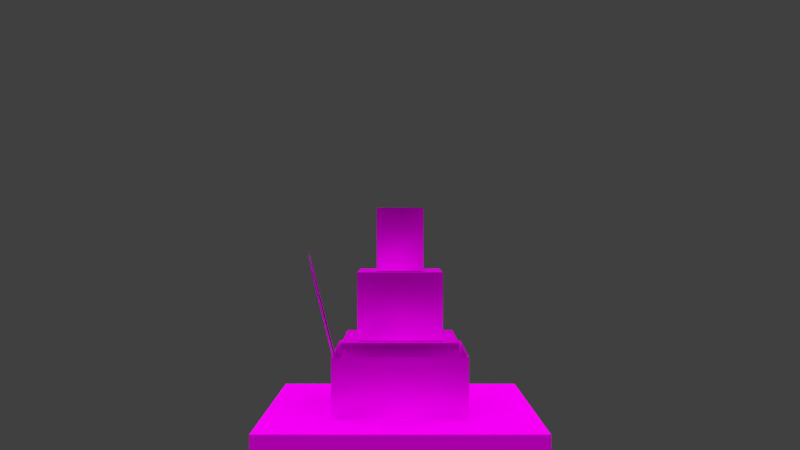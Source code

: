 # Source: Witch_hat_a_anim.blend  (saved by Blender 2.82.7; exported with 4.5.12 LTS)
import bpy
from mathutils import Matrix  # noqa: F401  (used for matrix-valued properties, if any)

bpy.ops.wm.read_factory_settings(use_empty=True)
scene = bpy.context.scene
scene.name = 'Scene'

# ---- collections
col_collection_1 = bpy.data.collections.new('Collection 1'); scene.collection.children.link(col_collection_1)
col_collection_2 = bpy.data.collections.new('Collection 2'); scene.collection.children.link(col_collection_2)

# ---- images (referenced by path relative to the original .blend; pixels are not part of the script)
import os
ASSET_DIR = os.environ.get("B2B_ASSET_DIR", "")  # directory of the original .blend (textures are referenced by path, not embedded)
HERE = os.path.dirname(os.path.abspath(__file__))  # packed textures are extracted next to this script under _unpacked/

def load_image(name, relpath, width, height, colorspace="sRGB"):
    """Load a texture the original file referenced (path relative to the .blend, or extracted next to this script)."""
    p = next((c for c in (os.path.join(HERE, relpath), os.path.join(ASSET_DIR, relpath)) if relpath and os.path.exists(c)), "")
    if p:
        img = bpy.data.images.load(p, check_existing=True)
        img.name = name
    else:  # same state as the original file: an image datablock whose file is absent (Cycles renders it pink)
        img = bpy.data.images.new(name, width, height)
        img.source = "FILE"
        img.filepath = "//" + (relpath or name)
    img.colorspace_settings.name = colorspace
    return img
img_witches_witch_hat_all_png = load_image('witches_witch_hat_all.png', 'witches_witch_hat_all.png', 1024, 1024, 'sRGB')

# ---- materials (node trees are filled in below, after node groups)
mat_character = bpy.data.materials.new('Character')
mat_character.alpha_threshold = 0.0
mat_character.use_transparent_shadow = False
mat_character.roughness = 0.5
mat_character.specular_intensity = 0.0
mat_character.line_color = (0.0, 0.0, 0.0, 1.0)

# ---- material node trees
mat_character.use_nodes = True; mat_character.node_tree.nodes.clear()
_N = mat_character.node_tree.nodes; _L = mat_character.node_tree.links
n0 = _N.new('ShaderNodeOutputMaterial'); n0.name = 'Material Output'; n0.location = (81, -29)
n1 = _N.new('ShaderNodeBsdfPrincipled'); n1.name = 'Principled BSDF'; n1.location = (-277, 43)
n1.distribution = 'GGX'
n1.subsurface_method = 'BURLEY'
n1.inputs[2].default_value = 0.0
n1.inputs[3].default_value = 0.0
n1.inputs[13].default_value = 0.0
n1.inputs[20].default_value = 0.0
n1.inputs[27].default_value = (0.0, 0.0, 0.0, 1.0)
n1.inputs[28].default_value = 1.0
n2 = _N.new('ShaderNodeTexImage'); n2.name = 'Image Texture'; n2.location = (-616, -138)
n2.image = img_witches_witch_hat_all_png
n2.interpolation = 'Closest'
_L.new(n2.outputs[0], n1.inputs[0])
_L.new(n2.outputs[1], n1.inputs[4])
_L.new(n1.outputs[0], n0.inputs[0])
n0.is_active_output = True

# ---- world
world_world = bpy.data.worlds.new('World'); scene.world = world_world
world_world.color = (0.05088, 0.05088, 0.05088)
world_world.use_sun_shadow = False
world_world.sun_shadow_jitter_overblur = 0.0
world_world.cycles.sampling_method = 'NONE'
world_world.cycles.sample_map_resolution = 256

# ---- cameras
cam_camera = bpy.data.cameras.new('Camera')
cam_camera.clip_end = 100.0
cam_camera.lens = 35.0
cam_camera.sensor_width = 32.0
cam_camera.sensor_height = 18.0
cam_camera.ortho_scale = 7.314
cam_camera.dof.focus_distance = 0.0
cam_camera.dof.aperture_fstop = 128.0

# ---- lights
light_sun_005 = bpy.data.lights.new('Sun.005', 'SUN')
light_sun_005.transmission_factor = 0.0
light_sun_005.angle = 1.571
light_sun_005.energy = 1.0
light_sun_005.shadow_buffer_clip_start = 0.5
light_sun_005.shadow_soft_size = 1.0
light_sun_005.shadow_cascade_max_distance = 1000.0
light_sun_005.cycles.use_multiple_importance_sampling = False
light_sun_004 = bpy.data.lights.new('Sun.004', 'SUN')
light_sun_004.transmission_factor = 0.0
light_sun_004.angle = 1.571
light_sun_004.energy = 1.0
light_sun_004.shadow_buffer_clip_start = 0.5
light_sun_004.shadow_soft_size = 1.0
light_sun_004.shadow_cascade_max_distance = 1000.0
light_sun_004.cycles.use_multiple_importance_sampling = False
light_sun_003 = bpy.data.lights.new('Sun.003', 'SUN')
light_sun_003.transmission_factor = 0.0
light_sun_003.angle = 1.571
light_sun_003.energy = 1.0
light_sun_003.shadow_buffer_clip_start = 0.5
light_sun_003.shadow_soft_size = 1.0
light_sun_003.shadow_cascade_max_distance = 1000.0
light_sun_003.cycles.use_multiple_importance_sampling = False
light_sun_001 = bpy.data.lights.new('Sun.001', 'SUN')
light_sun_001.transmission_factor = 0.0
light_sun_001.angle = 1.571
light_sun_001.energy = 1.0
light_sun_001.shadow_buffer_clip_start = 0.5
light_sun_001.shadow_soft_size = 1.0
light_sun_001.shadow_cascade_max_distance = 1000.0
light_sun_001.cycles.use_multiple_importance_sampling = False

# ---- meshes
me_cube_001 = bpy.data.meshes.new('Cube.001')
me_cube_001.from_pydata([(2.539, -2.295, 0.5297), (2.539, 2.466, 3.944), (-2.514, 2.466, 0.5297), (-2.514, -2.295, 3.944), (-2.514, 2.466, 3.944), (2.539, -2.295, 3.944), (-2.514, -2.295, 0.5297), (2.539, 2.466, 0.5297), (5.956, 5.535, 0.02703), (-5.94, -5.537, 0.02703), (5.956, -5.537, 0.7562), (-5.94, 5.535, 0.7562), (-5.94, -5.537, 0.7562), (-5.94, 5.535, 0.02703), (5.956, 5.535, 0.7562), (5.956, -5.537, 0.02703), (1.047, -0.889, 6.962), (-1.022, 1.06, 6.962), (-1.022, -0.889, 6.962), (1.047, 1.06, 6.962), (1.883, 1.847, 3.959), (-1.857, -1.676, 3.959), (1.883, -1.676, 6.938), (-1.857, 1.847, 6.938), (-1.857, -1.676, 6.938), (-1.857, 1.847, 3.959), (1.883, 1.847, 6.938), (1.883, -1.676, 3.959), (1.047, -0.889, 9.773), (-1.022, 1.06, 9.773), (-1.022, -0.889, 9.773), (1.047, 1.06, 9.773), (2.568, -0.5497, 0.5287), (4.546, -2.723, 7.754), (4.546, -4.416, 6.691), (2.568, 1.143, 1.591), (2.485, -0.5497, 0.5287), (4.463, -2.723, 7.754), (4.463, -4.416, 6.691), (2.485, 1.143, 1.591), (2.946, -2.678, 0.7388), (2.946, 2.848, 3.398), (-2.92, 2.848, 0.7388), (-2.92, -2.678, 3.398), (-2.92, 2.848, 3.398), (2.946, -2.678, 3.398), (-2.92, -2.678, 0.7388), (2.946, 2.848, 0.7388), (5.956, 5.535, 0.02703), (-5.94, -5.537, 0.02703), (-5.94, 5.535, 0.02703), (5.956, -5.537, 0.02703), (-5.94, -5.537, -5.684), (5.956, -5.537, -5.684), (5.956, 5.535, -5.684), (-5.94, 5.535, -5.684)], [], [(0, 7, 1, 5), (7, 0, 6, 2), (4, 3, 5, 1), (6, 0, 5, 3), (7, 2, 4, 1), (6, 3, 4, 2), (9, 12, 11, 13), (8, 13, 11, 14), (9, 15, 10, 12), (11, 12, 10, 14), (15, 8, 14, 10), (19, 16, 18, 17), (20, 25, 23, 26), (27, 20, 26, 22), (21, 24, 23, 25), (23, 24, 22, 26), (21, 27, 22, 24), (20, 27, 21, 25), (31, 29, 30, 28), (18, 30, 29, 17), (19, 31, 28, 16), (16, 28, 30, 18), (17, 29, 31, 19), (32, 35, 33, 34), (36, 38, 37, 39), (40, 47, 41, 45), (46, 40, 45, 43), (47, 42, 44, 41), (46, 43, 44, 42), (13, 8, 15, 9), (50, 48, 54, 55), (51, 49, 52, 53), (49, 50, 55, 52), (48, 51, 53, 54)])
_k = set([(0, 5), (0, 6), (0, 7), (1, 4), (1, 5), (1, 7), (2, 4), (2, 6), (2, 7), (3, 4), (3, 5), (3, 6), (8, 13), (8, 14), (8, 15), (9, 12), (9, 13), (9, 15), (10, 12), (10, 14), (10, 15), (11, 12), (11, 13), (11, 14), (16, 18), (16, 19), (17, 18), (17, 19), (20, 25), (20, 26), (20, 27), (21, 24), (21, 25), (21, 27), (22, 24), (22, 26), (22, 27), (23, 24), (23, 25), (23, 26), (28, 30), (28, 31), (29, 30), (29, 31), (32, 34), (32, 35), (33, 34), (33, 35), (36, 38), (36, 39), (37, 38), (37, 39), (40, 45), (40, 46), (40, 47), (41, 44), (41, 45), (41, 47), (42, 44), (42, 46), (42, 47), (43, 44), (43, 45), (43, 46), (48, 50), (48, 51), (49, 50), (49, 51), (52, 53), (52, 55), (53, 54), (54, 55)])
me_cube_001.attributes.new('sharp_edge', 'BOOLEAN', 'EDGE').data.foreach_set('value', [ (min(e.vertices), max(e.vertices)) in _k for e in me_cube_001.edges])
_uv = me_cube_001.uv_layers.new(name='UVMap')
_uv.uv.foreach_set('vector', [0.0, 0.4062, 0.25, 0.4062, 0.25, 0.5625, 0.0, 0.5625, 0.7812, 0.7188, 0.7812, 0.5312, 0.9688, 0.5312, 0.9688, 0.7188, 0.9688, 0.7812, 0.9688, 0.9688, 0.7812, 0.9688, 0.7812, 0.7812, 0.5, 0.4062, 0.75, 0.4062, 0.75, 0.5625, 0.5, 0.5625, 0.25, 0.4062, 0.5, 0.4062, 0.5, 0.5625, 0.25, 0.5625, 0.25, 0.4062, 0.25, 0.5625, 0.0, 0.5625, 0.0, 0.4062, 0.75, 0.375, 0.75, 0.4062, 0.5, 0.4062, 0.5, 0.375, 0.25, 0.375, 0.5, 0.375, 0.5, 0.4062, 0.25, 0.4062, 0.75, 0.375, 1.0, 0.375, 1.0, 0.4062, 0.75, 0.4062, 1.0, 1.0, 1.0, 0.75, 0.75, 0.75, 0.75, 1.0, 0.0, 0.4062, 0.25, 0.4062, 0.25, 0.375, 0.0, 0.375, 0.8438, 0.6562, 0.8438, 0.5938, 0.9062, 0.5938, 0.9062, 0.6562, 0.2812, 0.5625, 0.4688, 0.5625, 0.4688, 0.7188, 0.2812, 0.7188, 0.03125, 0.5625, 0.2188, 0.5625, 0.2188, 0.7188, 0.03125, 0.7188, 0.2188, 0.5625, 0.2188, 0.7188, 0.03125, 0.7188, 0.03125, 0.5625, 0.9375, 0.8125, 0.9375, 0.9375, 0.8125, 0.9375, 0.8125, 0.8125, 0.5312, 0.5625, 0.7188, 0.5625, 0.7188, 0.7188, 0.5312, 0.7188, 0.8125, 0.6875, 0.8125, 0.5625, 0.9375, 0.5625, 0.9375, 0.6875, 0.8438, 0.9062, 0.9062, 0.9062, 0.9062, 0.8438, 0.8438, 0.8438, 0.0625, 0.875, 0.0625, 0.7188, 0.1875, 0.7188, 0.1875, 0.875, 0.1875, 0.7188, 0.1875, 0.875, 0.0625, 0.875, 0.0625, 0.7188, 0.5625, 0.875, 0.5625, 0.7188, 0.6875, 0.7188, 0.6875, 0.875, 0.3125, 0.7188, 0.3125, 0.875, 0.4375, 0.875, 0.4375, 0.7188, 0.75, 1.0, 0.75, 0.875, 0.0, 0.875, 0.0, 1.0, 0.75, 1.0, 0.0, 1.0, 0.0, 0.875, 0.75, 0.875, 0.0, 0.0, 0.25, 0.0, 0.25, 0.125, 0.0, 0.125, 0.75, 0.0, 1.0, 0.0, 1.0, 0.125, 0.75, 0.125, 0.25, 0.0, 0.5, 0.0, 0.5, 0.125, 0.25, 0.125, 0.75, 0.0, 0.75, 0.125, 0.5, 0.125, 0.5, 0.0, 1.0, 0.75, 0.75, 0.75, 0.75, 0.5, 1.0, 0.5, 0.5, 0.125, 0.0, 0.125, 0.0, 0.375, 0.5, 0.375, 1.0, 0.125, 0.5, 0.125, 0.5, 0.375, 1.0, 0.375, 1.0, 0.125, 0.5, 0.125, 0.5, 0.375, 1.0, 0.375, 0.5, 0.125, 1.0, 0.125, 1.0, 0.375, 0.5, 0.375])
_ca = me_cube_001.color_attributes.new('Col', 'BYTE_COLOR', 'CORNER')
_ca.data.foreach_set('color', [1.0, 1.0, 1.0, 1.0, 1.0, 1.0, 1.0, 1.0, 1.0, 1.0, 1.0, 1.0, 1.0, 1.0, 1.0, 1.0, 1.0, 1.0, 1.0, 1.0, 1.0, 1.0, 1.0, 1.0, 1.0, 1.0, 1.0, 1.0, 1.0, 1.0, 1.0, 1.0, 1.0, 1.0, 1.0, 1.0, 1.0, 1.0, 1.0, 1.0, 1.0, 1.0, 1.0, 1.0, 1.0, 1.0, 1.0, 1.0, 1.0, 1.0, 1.0, 1.0, 1.0, 1.0, 1.0, 1.0, 1.0, 1.0, 1.0, 1.0, 1.0, 1.0, 1.0, 1.0, 1.0, 1.0, 1.0, 1.0, 1.0, 1.0, 1.0, 1.0, 1.0, 1.0, 1.0, 1.0, 1.0, 1.0, 1.0, 1.0, 1.0, 1.0, 1.0, 1.0, 1.0, 1.0, 1.0, 1.0, 1.0, 1.0, 1.0, 1.0, 1.0, 1.0, 1.0, 1.0, 1.0, 1.0, 1.0, 1.0, 1.0, 1.0, 1.0, 1.0, 1.0, 1.0, 1.0, 1.0, 1.0, 1.0, 1.0, 1.0, 1.0, 1.0, 1.0, 1.0, 1.0, 1.0, 1.0, 1.0, 1.0, 1.0, 1.0, 1.0, 1.0, 1.0, 1.0, 1.0, 1.0, 1.0, 1.0, 1.0, 1.0, 1.0, 1.0, 1.0, 1.0, 1.0, 1.0, 1.0, 1.0, 1.0, 1.0, 1.0, 1.0, 1.0, 1.0, 1.0, 1.0, 1.0, 1.0, 1.0, 1.0, 1.0, 1.0, 1.0, 1.0, 1.0, 1.0, 1.0, 1.0, 1.0, 1.0, 1.0, 1.0, 1.0, 1.0, 1.0, 1.0, 1.0, 1.0, 1.0, 1.0, 1.0, 1.0, 1.0, 1.0, 1.0, 1.0, 1.0, 1.0, 1.0, 1.0, 1.0, 1.0, 1.0, 1.0, 1.0, 1.0, 1.0, 1.0, 1.0, 1.0, 1.0, 1.0, 1.0, 1.0, 1.0, 1.0, 1.0, 1.0, 1.0, 1.0, 1.0, 1.0, 1.0, 1.0, 1.0, 1.0, 1.0, 1.0, 1.0, 1.0, 1.0, 1.0, 1.0, 1.0, 1.0, 1.0, 1.0, 1.0, 1.0, 1.0, 1.0, 1.0, 1.0, 1.0, 1.0, 1.0, 1.0, 1.0, 1.0, 1.0, 1.0, 1.0, 1.0, 1.0, 1.0, 1.0, 1.0, 1.0, 1.0, 1.0, 1.0, 1.0, 1.0, 1.0, 1.0, 1.0, 1.0, 1.0, 1.0, 1.0, 1.0, 1.0, 1.0, 1.0, 1.0, 1.0, 1.0, 1.0, 1.0, 1.0, 1.0, 1.0, 1.0, 1.0, 1.0, 1.0, 1.0, 1.0, 1.0, 1.0, 1.0, 1.0, 1.0, 1.0, 1.0, 1.0, 1.0, 1.0, 1.0, 1.0, 1.0, 1.0, 1.0, 1.0, 1.0, 1.0, 1.0, 1.0, 1.0, 1.0, 1.0, 1.0, 1.0, 1.0, 1.0, 1.0, 1.0, 1.0, 1.0, 1.0, 1.0, 1.0, 1.0, 1.0, 1.0, 1.0, 1.0, 1.0, 1.0, 1.0, 1.0, 1.0, 1.0, 1.0, 1.0, 1.0, 1.0, 1.0, 1.0, 1.0, 1.0, 1.0, 1.0, 1.0, 1.0, 1.0, 1.0, 1.0, 1.0, 1.0, 1.0, 1.0, 1.0, 1.0, 1.0, 1.0, 1.0, 1.0, 1.0, 1.0, 1.0, 1.0, 1.0, 1.0, 1.0, 1.0, 1.0, 1.0, 1.0, 1.0, 1.0, 1.0, 1.0, 1.0, 1.0, 1.0, 1.0, 1.0, 1.0, 1.0, 1.0, 1.0, 1.0, 1.0, 1.0, 1.0, 1.0, 1.0, 1.0, 1.0, 1.0, 1.0, 1.0, 1.0, 1.0, 1.0, 1.0, 1.0, 1.0, 1.0, 1.0, 1.0, 1.0, 1.0, 1.0, 1.0, 1.0, 1.0, 1.0, 1.0, 1.0, 1.0, 1.0, 1.0, 1.0, 1.0, 1.0, 1.0, 1.0, 1.0, 1.0, 1.0, 1.0, 1.0, 1.0, 1.0, 1.0, 1.0, 1.0, 1.0, 1.0, 1.0, 1.0, 1.0, 1.0, 1.0, 1.0, 1.0, 1.0, 1.0, 1.0, 1.0, 1.0, 1.0, 1.0, 1.0, 1.0, 1.0, 1.0, 1.0, 1.0, 1.0, 1.0, 1.0, 1.0, 1.0, 1.0, 1.0, 1.0, 1.0, 1.0, 1.0, 1.0, 1.0, 1.0, 1.0, 1.0, 1.0, 1.0, 1.0, 1.0, 1.0, 1.0, 1.0, 1.0, 1.0, 1.0, 1.0, 1.0, 1.0, 1.0, 1.0, 1.0, 1.0, 1.0, 1.0, 1.0, 1.0, 1.0, 1.0, 1.0, 1.0, 1.0, 1.0, 1.0, 1.0, 1.0, 1.0, 1.0, 1.0, 1.0, 1.0, 1.0, 1.0, 1.0, 1.0, 1.0, 1.0, 1.0, 1.0, 1.0, 1.0, 1.0, 1.0, 1.0, 1.0, 1.0, 1.0, 1.0, 1.0, 1.0, 1.0, 1.0, 1.0, 1.0, 1.0, 1.0, 1.0, 1.0, 1.0, 1.0, 1.0, 1.0, 1.0, 1.0, 1.0, 1.0, 1.0, 1.0, 1.0, 1.0, 1.0, 1.0, 1.0, 1.0, 1.0, 1.0, 1.0, 1.0, 1.0, 1.0, 1.0, 1.0, 1.0, 1.0, 1.0, 1.0, 1.0, 1.0, 1.0, 1.0])
me_cube_001.materials.append(mat_character)
me_cube_001.use_remesh_preserve_volume = False
me_cube_001.use_remesh_preserve_attributes = False
me_cube_001.use_mirror_vertex_groups = False
me_cube_001.update()
me_cube_001.normals_split_custom_set([tuple(v) for v in zip(*[iter([0.5774, -0.5773, 0.5774, 0.5774, 0.5773, 0.5774, 0.5774, 0.5773, -0.5774, 0.5774, -0.5773, -0.5774, -0.5773, -0.5774, -0.5774, -0.5773, 0.5774, -0.5774, 0.5774, 0.5773, -0.5774, 0.5773, -0.5774, -0.5774, 0.5774, -0.5773, 0.5774, 0.5773, 0.5774, 0.5774, -0.5774, 0.5773, 0.5774, -0.5774, -0.5773, 0.5774, -0.5773, -0.5774, 0.5774, 0.5773, -0.5774, 0.5774, 0.5773, -0.5774, -0.5774, -0.5773, -0.5774, -0.5774, 0.5773, 0.5774, 0.5774, -0.5773, 0.5774, 0.5774, -0.5773, 0.5774, -0.5774, 0.5773, 0.5774, -0.5774, -0.5774, -0.5773, 0.5774, -0.5774, -0.5773, -0.5774, -0.5774, 0.5773, -0.5774, -0.5774, 0.5773, 0.5774, -1.0, 0.0, 0.0, -1.0, 0.0, 0.0, -1.0, 0.0, 0.0, -1.0, 0.0, 0.0, -8.017e-08, 1.0, 0.0, -8.017e-08, 1.0, 0.0, -8.017e-08, 1.0, 0.0, -8.017e-08, 1.0, 0.0, 2.004e-07, -1.0, 0.0, 2.004e-07, -1.0, 0.0, 2.004e-07, -1.0, 0.0, 2.004e-07, -1.0, 0.0, -7.241e-09, 0.0, 1.0, -7.241e-09, 0.0, 1.0, -7.241e-09, 0.0, 1.0, -7.241e-09, 0.0, 1.0, 1.0, 1.772e-07, 0.0, 1.0, 1.772e-07, 0.0, 1.0, 1.772e-07, 0.0, 1.0, 1.772e-07, 0.0, -0.5773, -0.5774, -0.5774, -0.5773, 0.5774, -0.5774, 0.5774, 0.5773, -0.5774, 0.5773, -0.5774, -0.5774, 0.5773, 0.5774, 0.5774, -0.5773, 0.5774, 0.5774, -0.5773, 0.5774, -0.5774, 0.5773, 0.5774, -0.5774, 0.5774, -0.5773, 0.5774, 0.5774, 0.5773, 0.5774, 0.5774, 0.5773, -0.5774, 0.5774, -0.5773, -0.5774, -0.5774, -0.5773, 0.5774, -0.5774, -0.5773, -0.5774, -0.5774, 0.5773, -0.5774, -0.5774, 0.5773, 0.5774, 0.5774, -0.5773, 0.5774, 0.5773, 0.5774, 0.5774, -0.5774, 0.5773, 0.5774, -0.5774, -0.5773, 0.5774, -0.5773, -0.5774, 0.5774, 0.5773, -0.5774, 0.5774, 0.5773, -0.5774, -0.5774, -0.5773, -0.5774, -0.5774, -0.5773, -0.5774, -0.5774, -0.5773, 0.5774, -0.5774, 0.5774, 0.5773, -0.5774, 0.5773, -0.5774, -0.5774, -0.5774, -0.5773, 0.5774, 0.5774, -0.5773, 0.5774, 0.5773, 0.5774, 0.5774, -0.5774, 0.5773, 0.5774, -0.5774, 0.5774, 0.5773, -0.5774, 0.5773, -0.5774, -0.5774, -0.5774, -0.5773, -0.5774, -0.5773, 0.5774, 0.5774, -0.5773, 0.5774, 0.5774, -0.5774, -0.5773, 0.5774, 0.5774, -0.5773, 0.5774, 0.5773, 0.5774, -0.5774, -0.5774, 0.5773, -0.5773, -0.5774, -0.5774, 0.5774, -0.5774, -0.5773, 0.5773, -0.5774, 0.5774, 0.5774, 0.5774, 0.5773, 0.5773, 0.5774, -0.5774, -0.5773, 0.5774, -0.5774, -0.5774, 0.5774, 0.5773, 0.7086, -0.7046, 0.0368, 0.7086, 0.2735, 0.6504, 0.4056, 0.8657, -0.2934, 0.4056, -0.1125, -0.9071, -0.7086, 0.7046, -0.03676, -0.4056, 0.1125, 0.9071, -0.4056, -0.8657, 0.2934, -0.7086, -0.2735, -0.6504, 0.5774, -0.5773, 0.5774, 0.5774, 0.5773, 0.5774, 0.5774, 0.5773, -0.5774, 0.5774, -0.5773, -0.5774, -0.5773, -0.5774, 0.5774, 0.5773, -0.5774, 0.5774, 0.5773, -0.5774, -0.5774, -0.5773, -0.5774, -0.5774, 0.5773, 0.5774, 0.5774, -0.5773, 0.5774, 0.5774, -0.5773, 0.5774, -0.5774, 0.5773, 0.5774, -0.5774, -0.5774, -0.5773, 0.5774, -0.5774, -0.5773, -0.5774, -0.5774, 0.5773, -0.5774, -0.5774, 0.5773, 0.5774, 3.681e-11, 0.0, -1.0, 3.681e-11, 0.0, -1.0, 3.681e-11, 0.0, -1.0, 3.681e-11, 0.0, -1.0, -8.017e-08, 1.0, 0.0, -8.017e-08, 1.0, 0.0, -8.017e-08, 1.0, 0.0, -8.017e-08, 1.0, 0.0, 2.004e-07, -1.0, 0.0, 2.004e-07, -1.0, 0.0, 2.004e-07, -1.0, 0.0, 2.004e-07, -1.0, 0.0, -1.0, 0.0, 0.0, -1.0, 0.0, 0.0, -1.0, 0.0, 0.0, -1.0, 0.0, 0.0, 1.0, 1.81e-07, 0.0, 1.0, 1.81e-07, 0.0, 1.0, 1.81e-07, 0.0, 1.0, 1.81e-07, 0.0])] * 3)])
arm_armature_001 = bpy.data.armatures.new('Armature.001')  # bones are not reproduced

# ---- objects
ob_sun_003 = bpy.data.objects.new('Sun.003', light_sun_005)
ob_sun_002 = bpy.data.objects.new('Sun.002', light_sun_004)
ob_sun_000 = bpy.data.objects.new('Sun.000', light_sun_003)
ob_sun_001 = bpy.data.objects.new('Sun.001', light_sun_001)
ob_camera = bpy.data.objects.new('Camera', cam_camera)
ob_player_001 = bpy.data.objects.new('Player.001', me_cube_001)
ob_armature = bpy.data.objects.new('Armature', arm_armature_001)

# ---- transforms, parenting, visibility, modifiers, constraints
ob_sun_003.location = (-10.0, 9.537e-07, 20.0)
ob_sun_003.rotation_euler = (-0.7854, -0.0, 1.571)
ob_sun_003.lineart.crease_threshold = 0.0
ob_sun_002.location = (10.0, -9.537e-07, 20.0)
ob_sun_002.rotation_euler = (-0.7854, -0.0, 4.712)
ob_sun_002.lineart.crease_threshold = 0.0
ob_sun_000.location = (0.0, -10.0, 20.0)
ob_sun_000.rotation_euler = (-0.7854, -0.0, 3.142)
ob_sun_000.lineart.crease_threshold = 0.0
ob_sun_001.location = (0.0, 10.0, 20.0)
ob_sun_001.rotation_euler = (-0.7854, -0.0, 0.0)
ob_sun_001.lineart.crease_threshold = 0.0
ob_camera.location = (0.0, 40.0, 9.0)
ob_camera.rotation_euler = (1.571, 1.51e-07, 3.142)
ob_camera.lock_rotations_4d = False
ob_camera.empty_display_type = 'ARROWS'
ob_camera.color = (0.0, 0.0, 0.0, 0.0)
ob_camera.display_type = 'WIRE'
ob_camera.lineart.crease_threshold = 0.0
ob_player_001.parent = ob_armature
ob_player_001.location = (0.0, 0.0, 0.0)
ob_player_001.lock_rotations_4d = False
ob_player_001.empty_display_type = 'ARROWS'
ob_player_001.lineart.crease_threshold = 0.0
_vg = ob_player_001.vertex_groups.new(name='Crown')
_vg.add([0, 1, 2, 3, 4, 5, 6, 7], 1.0, 'REPLACE')
_vg = ob_player_001.vertex_groups.new(name='Root')
_vg = ob_player_001.vertex_groups.new(name='Crown2')
_vg.add([20, 21, 22, 23, 24, 25, 26, 27], 1.0, 'REPLACE')
_vg = ob_player_001.vertex_groups.new(name='Crown 3')
_vg.add([16, 17, 18, 19, 28, 29, 30, 31], 1.0, 'REPLACE')
_vg = ob_player_001.vertex_groups.new(name='Ribbon')
_vg.add([40, 41, 42, 43, 44, 45, 46, 47], 1.0, 'REPLACE')
_vg = ob_player_001.vertex_groups.new(name='Feather')
_vg.add([32, 33, 34, 35, 36, 37, 38, 39], 1.0, 'REPLACE')
_vg = ob_player_001.vertex_groups.new(name='Veil')
_vg.add([48, 49, 50, 51, 52, 53, 54, 55], 1.0, 'REPLACE')
_vg = ob_player_001.vertex_groups.new(name='Brim')
_vg.add([8, 9, 10, 11, 12, 13, 14, 15], 1.0, 'REPLACE')
_vg = ob_player_001.vertex_groups.new(name='Veil_bottom')
_vg.add([52, 53, 54, 55], 1.0, 'REPLACE')
_m = ob_player_001.modifiers.new('Armature', 'ARMATURE')
_m.object = ob_armature
ob_armature.location = (0.0, 0.03489, 0.0)
ob_armature.lineart.crease_threshold = 0.0

# ---- collection membership
col_collection_1.objects.link(ob_sun_003)
col_collection_1.objects.link(ob_sun_002)
col_collection_1.objects.link(ob_sun_000)
col_collection_1.objects.link(ob_sun_001)
col_collection_1.objects.link(ob_camera)
col_collection_1.objects.link(ob_player_001)
col_collection_1.objects.link(ob_armature)
def _layer_coll(name, lc=None):
    lc = lc or bpy.context.view_layer.layer_collection
    for c in lc.children:
        if c.name == name: return c
        r = _layer_coll(name, c)
        if r: return r
_layer_coll('Collection 2').exclude = True

# ---- scene / render settings (as saved in the file)
scene.camera = ob_camera
scene.frame_start = 0; scene.frame_end = 220; scene.frame_set(1)
scene.render.engine = 'BLENDER_EEVEE_NEXT'
scene.render.image_settings.color_mode = 'RGB'
scene.render.image_settings.compression = 90
scene.render.resolution_percentage = 50
scene.render.fps = 30
scene.render.dither_intensity = 0.0
scene.render.bake_margin = 2
scene.render.bake_bias = 0.0
scene.cycles.use_denoising = False
scene.cycles.samples = 10
scene.cycles.sampling_pattern = 'TABULATED_SOBOL'
scene.cycles.light_sampling_threshold = 0.0
scene.cycles.use_adaptive_sampling = False
scene.cycles.use_light_tree = False
scene.cycles.blur_glossy = 0.0
scene.cycles.volume_bounces = 1
scene.cycles.pixel_filter_type = 'GAUSSIAN'
scene.cycles.sample_clamp_indirect = 0.0
scene.view_settings.view_transform = 'Standard'
bpy.context.view_layer.update()
